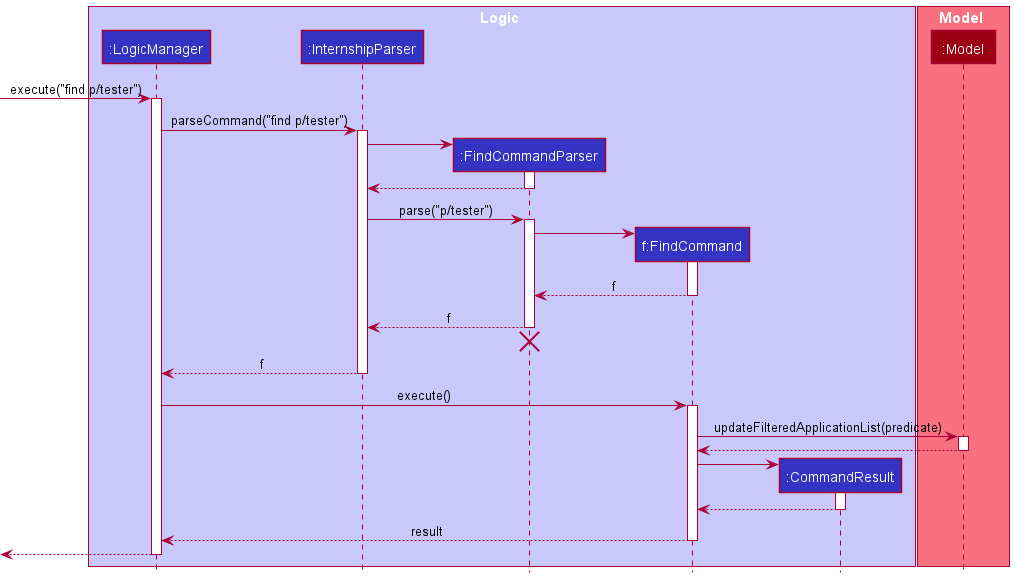

The diagram above was rendered by PlantUML. Its source (embedded in the PNG):
@startuml
!include style.puml

box Logic LOGIC_COLOR_T1
participant ":LogicManager" as LogicManager LOGIC_COLOR
participant ":InternshipParser" as InternshipParser LOGIC_COLOR
participant ":FindCommandParser" as FindCommandParser LOGIC_COLOR
participant "f:FindCommand" as FindCommand LOGIC_COLOR
participant ":CommandResult" as CommandResult LOGIC_COLOR
end box

box Model MODEL_COLOR_T1
participant ":Model" as Model MODEL_COLOR
end box

[-> LogicManager : execute("find p/tester")
activate LogicManager

LogicManager -> InternshipParser : parseCommand("find p/tester")
activate InternshipParser

create FindCommandParser
InternshipParser -> FindCommandParser
activate FindCommandParser

FindCommandParser --> InternshipParser
deactivate FindCommandParser

InternshipParser -> FindCommandParser : parse("p/tester")
activate FindCommandParser

create FindCommand
FindCommandParser -> FindCommand
activate FindCommand

FindCommand --> FindCommandParser : f
deactivate FindCommand

FindCommandParser --> InternshipParser : f
deactivate FindCommandParser
'Hidden arrow to position the destroy marker below the end of the activation bar.
FindCommandParser -[hidden]-> InternshipParser
destroy FindCommandParser

InternshipParser --> LogicManager : f
deactivate InternshipParser

LogicManager -> FindCommand : execute()
activate FindCommand

FindCommand -> Model : updateFilteredApplicationList(predicate)
activate Model

Model --> FindCommand
deactivate Model

create CommandResult
FindCommand -> CommandResult
activate CommandResult

CommandResult --> FindCommand
deactivate CommandResult

FindCommand --> LogicManager : result
deactivate FindCommand

[<--LogicManager
deactivate LogicManager
@enduml